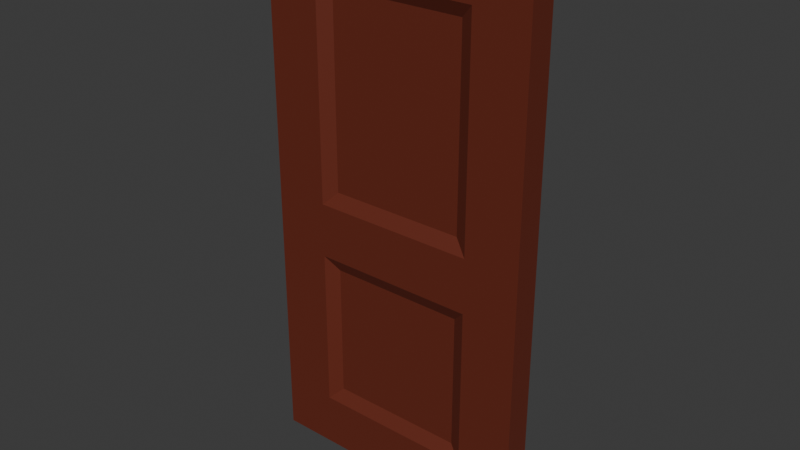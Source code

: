 # Source: Door_1.blend  (saved by Blender 4.4.30; exported with 4.5.12 LTS)
import bpy
from mathutils import Matrix  # noqa: F401  (used for matrix-valued properties, if any)

bpy.ops.wm.read_factory_settings(use_empty=True)
scene = bpy.context.scene
scene.name = 'Scene'

# ---- collections
col_collection = bpy.data.collections.new('Collection'); scene.collection.children.link(col_collection)

# ---- materials (node trees are filled in below, after node groups)
mat_material_001 = bpy.data.materials.new('Material.001')

# ---- material node trees
mat_material_001.use_nodes = True; mat_material_001.node_tree.nodes.clear()
_N = mat_material_001.node_tree.nodes; _L = mat_material_001.node_tree.links
n0 = _N.new('ShaderNodeOutputMaterial'); n0.name = 'Material Output'; n0.location = (300, 300)
n1 = _N.new('ShaderNodeBsdfPrincipled'); n1.name = 'Principled BSDF'; n1.location = (10, 300)
n1.inputs[0].default_value = (0.1413, 0.02416, 0.01161, 1.0)
_L.new(n1.outputs[0], n0.inputs[0])
n0.is_active_output = True

# ---- world
world_world = bpy.data.worlds.new('World'); scene.world = world_world
world_world.use_nodes = True; world_world.node_tree.nodes.clear()
_N = world_world.node_tree.nodes; _L = world_world.node_tree.links
n0 = _N.new('ShaderNodeOutputWorld'); n0.name = 'World Output'; n0.location = (300, 300)
n1 = _N.new('ShaderNodeBackground'); n1.name = 'Background'; n1.location = (10, 300)
n1.inputs[0].default_value = (0.05088, 0.05088, 0.05088, 1.0)
_L.new(n1.outputs[0], n0.inputs[0])
n0.is_active_output = True
world_world.color = (0.05088, 0.05088, 0.05088)
world_world.sun_shadow_jitter_overblur = 0.0

# ---- meshes
me_cube_001 = bpy.data.meshes.new('Cube.001')
me_cube_001.from_pydata([(-1.0, -1.0, -1.0), (-1.0, -1.0, 1.0), (-1.0, 1.0, -1.0), (-1.0, 1.0, 1.0), (1.0, -1.0, -1.0), (1.0, -1.0, 1.0), (1.0, 1.0, -1.0), (1.0, 1.0, 1.0), (-1.0, -1.0, -0.8), (-1.0, -1.0, -0.2), (-1.0, -1.0, 0.8), (-1.0, 1.0, 0.8), (-1.0, 1.0, -0.2), (-1.0, 1.0, -0.8), (1.0, 1.0, 0.8), (1.0, 1.0, -0.2), (1.0, 1.0, -0.8), (1.0, -1.0, 0.8), (1.0, -1.0, -0.2), (1.0, -1.0, -0.8), (0.6, 1.0, -1.0), (-0.6, 1.0, -1.0), (-0.6, 1.0, 1.0), (0.6, 1.0, 1.0), (-0.6, -1.0, -1.0), (0.6, -1.0, -1.0), (0.6, -1.0, 1.0), (-0.6, -1.0, 1.0), (0.5, -0.5, -0.75), (-0.5, -0.5, -0.75), (0.5, -0.5, -0.25), (-0.5, -0.5, -0.25), (0.5, -0.5, 0.75), (-0.5, -0.5, 0.75), (-0.5, 0.5, -0.75), (0.5, 0.5, -0.75), (-0.5, 0.5, -0.25), (0.5, 0.5, -0.25), (-0.5, 0.5, 0.75), (0.5, 0.5, 0.75), (-1.0, -1.0, 0.0), (-1.0, 1.0, 0.0), (1.0, 1.0, 0.0), (1.0, -1.0, 0.0), (-0.5, 0.5, 0.05), (0.5, 0.5, 0.05), (0.5, -0.5, 0.05), (-0.5, -0.5, 0.05), (0.6, -1.0, -0.8), (-0.6, -1.0, -0.8), (0.6, -1.0, -0.2), (-0.6, -1.0, -0.2), (0.6, -1.0, 0.8), (-0.6, -1.0, 0.8), (-0.6, 1.0, -0.8), (0.6, 1.0, -0.8), (-0.6, 1.0, -0.2), (0.6, 1.0, -0.2), (-0.6, 1.0, 0.8), (0.6, 1.0, 0.8), (-0.6, 1.0, 0.0), (0.6, 1.0, 0.0), (0.6, -1.0, 0.0), (-0.6, -1.0, 0.0)], [], [(10, 1, 3, 11), (59, 23, 7, 14), (14, 7, 5, 17), (53, 27, 1, 10), (20, 6, 4, 25), (22, 3, 1, 27), (24, 49, 8, 0), (49, 51, 9, 8), (63, 53, 10, 40), (6, 16, 19, 4), (16, 15, 18, 19), (42, 14, 17, 43), (20, 55, 16, 6), (55, 57, 15, 16), (61, 59, 14, 42), (0, 8, 13, 2), (8, 9, 12, 13), (40, 10, 11, 41), (41, 11, 58, 60), (44, 38, 39, 45), (13, 12, 56, 54), (34, 36, 37, 35), (2, 13, 54, 21), (21, 54, 55, 20), (43, 17, 52, 62), (46, 32, 33, 47), (19, 18, 50, 48), (28, 30, 31, 29), (4, 19, 48, 25), (25, 48, 49, 24), (7, 23, 26, 5), (23, 22, 27, 26), (2, 21, 24, 0), (21, 20, 25, 24), (17, 5, 26, 52), (52, 26, 27, 53), (11, 3, 22, 58), (58, 22, 23, 59), (50, 62, 63, 51), (18, 43, 62, 50), (56, 60, 61, 57), (12, 41, 60, 56), (9, 40, 41, 12), (57, 61, 42, 15), (15, 42, 43, 18), (51, 63, 40, 9), (28, 29, 49, 48), (31, 30, 50, 51), (33, 32, 52, 53), (34, 35, 55, 54), (37, 36, 56, 57), (39, 38, 58, 59), (36, 34, 54, 56), (35, 37, 57, 55), (30, 28, 48, 50), (29, 31, 51, 49), (38, 44, 60, 58), (45, 39, 59, 61), (32, 46, 62, 52), (47, 33, 53, 63), (46, 47, 63, 62), (44, 45, 61, 60)])
_uv = me_cube_001.uv_layers.new(name='UVMap')
_uv.uv.foreach_set('vector', [0.5995, 0.0, 0.625, 0.0, 0.625, 0.25, 0.5995, 0.25, 0.5995, 0.45, 0.625, 0.45, 0.625, 0.5, 0.5995, 0.5, 0.5995, 0.5, 0.625, 0.5, 0.625, 0.75, 0.5995, 0.75, 0.5995, 0.95, 0.625, 0.95, 0.625, 1.0, 0.5995, 1.0, 0.325, 0.5, 0.375, 0.5, 0.375, 0.75, 0.325, 0.75, 0.825, 0.5, 0.875, 0.5, 0.875, 0.75, 0.825, 0.75, 0.375, 0.95, 0.3985, 0.95, 0.3985, 1.0, 0.375, 1.0, 0.3985, 0.95, 0.4746, 0.95, 0.4746, 1.0, 0.3985, 1.0, 0.4996, 0.95, 0.5995, 0.95, 0.5995, 1.0, 0.4996, 1.0, 0.375, 0.5, 0.3985, 0.5, 0.3985, 0.75, 0.375, 0.75, 0.3985, 0.5, 0.4746, 0.5, 0.4746, 0.75, 0.3985, 0.75, 0.4996, 0.5, 0.5995, 0.5, 0.5995, 0.75, 0.4996, 0.75, 0.375, 0.45, 0.3985, 0.45, 0.3985, 0.5, 0.375, 0.5, 0.3985, 0.45, 0.4746, 0.45, 0.4746, 0.5, 0.3985, 0.5, 0.4996, 0.45, 0.5995, 0.45, 0.5995, 0.5, 0.4996, 0.5, 0.375, 0.0, 0.3985, 0.0, 0.3985, 0.25, 0.375, 0.25, 0.3985, 0.0, 0.4746, 0.0, 0.4746, 0.25, 0.3985, 0.25, 0.4996, 0.0, 0.5995, 0.0, 0.5995, 0.25, 0.4996, 0.25, 0.4996, 0.25, 0.5995, 0.25, 0.5995, 0.3, 0.4996, 0.3, 0.4996, 0.3, 0.5995, 0.3, 0.5995, 0.45, 0.4996, 0.45, 0.3985, 0.25, 0.4746, 0.25, 0.4746, 0.3, 0.3985, 0.3, 0.3985, 0.3, 0.4746, 0.3, 0.4746, 0.45, 0.3985, 0.45, 0.375, 0.25, 0.3985, 0.25, 0.3985, 0.3, 0.375, 0.3, 0.375, 0.3, 0.3985, 0.3, 0.3985, 0.45, 0.375, 0.45, 0.4996, 0.75, 0.5995, 0.75, 0.5995, 0.8, 0.4996, 0.8, 0.4996, 0.8, 0.5995, 0.8, 0.5995, 0.95, 0.4996, 0.95, 0.3985, 0.75, 0.4746, 0.75, 0.4746, 0.8, 0.3985, 0.8, 0.3985, 0.8, 0.4746, 0.8, 0.4746, 0.95, 0.3985, 0.95, 0.375, 0.75, 0.3985, 0.75, 0.3985, 0.8, 0.375, 0.8, 0.375, 0.8, 0.3985, 0.8, 0.3985, 0.95, 0.375, 0.95, 0.625, 0.5, 0.675, 0.5, 0.675, 0.75, 0.625, 0.75, 0.675, 0.5, 0.825, 0.5, 0.825, 0.75, 0.675, 0.75, 0.125, 0.5, 0.175, 0.5, 0.175, 0.75, 0.125, 0.75, 0.175, 0.5, 0.325, 0.5, 0.325, 0.75, 0.175, 0.75, 0.5995, 0.75, 0.625, 0.75, 0.625, 0.8, 0.5995, 0.8, 0.5995, 0.8, 0.625, 0.8, 0.625, 0.95, 0.5995, 0.95, 0.5995, 0.25, 0.625, 0.25, 0.625, 0.3, 0.5995, 0.3, 0.5995, 0.3, 0.625, 0.3, 0.625, 0.45, 0.5995, 0.45, 0.4746, 0.8, 0.4996, 0.8, 0.4996, 0.95, 0.4746, 0.95, 0.4746, 0.75, 0.4996, 0.75, 0.4996, 0.8, 0.4746, 0.8, 0.4746, 0.3, 0.4996, 0.3, 0.4996, 0.45, 0.4746, 0.45, 0.4746, 0.25, 0.4996, 0.25, 0.4996, 0.3, 0.4746, 0.3, 0.4746, 0.0, 0.4996, 0.0, 0.4996, 0.25, 0.4746, 0.25, 0.4746, 0.45, 0.4996, 0.45, 0.4996, 0.5, 0.4746, 0.5, 0.4746, 0.5, 0.4996, 0.5, 0.4996, 0.75, 0.4746, 0.75, 0.4746, 0.95, 0.4996, 0.95, 0.4996, 1.0, 0.4746, 1.0, 0.3985, 0.8, 0.3985, 0.95, 0.3985, 0.95, 0.3985, 0.8, 0.4746, 0.95, 0.4746, 0.8, 0.4746, 0.8, 0.4746, 0.95, 0.5995, 0.95, 0.5995, 0.8, 0.5995, 0.8, 0.5995, 0.95, 0.3985, 0.3, 0.3985, 0.45, 0.3985, 0.45, 0.3985, 0.3, 0.4746, 0.45, 0.4746, 0.3, 0.4746, 0.3, 0.4746, 0.45, 0.5995, 0.45, 0.5995, 0.3, 0.5995, 0.3, 0.5995, 0.45, 0.4746, 0.3, 0.3985, 0.3, 0.3985, 0.3, 0.4746, 0.3, 0.3985, 0.45, 0.4746, 0.45, 0.4746, 0.45, 0.3985, 0.45, 0.4746, 0.8, 0.3985, 0.8, 0.3985, 0.8, 0.4746, 0.8, 0.3985, 0.95, 0.4746, 0.95, 0.4746, 0.95, 0.3985, 0.95, 0.5995, 0.3, 0.4996, 0.3, 0.4996, 0.3, 0.5995, 0.3, 0.4996, 0.45, 0.5995, 0.45, 0.5995, 0.45, 0.4996, 0.45, 0.5995, 0.8, 0.4996, 0.8, 0.4996, 0.8, 0.5995, 0.8, 0.4996, 0.95, 0.5995, 0.95, 0.5995, 0.95, 0.4996, 0.95, 0.4996, 0.8, 0.4996, 0.95, 0.4996, 0.95, 0.4996, 0.8, 0.4996, 0.3, 0.4996, 0.45, 0.4996, 0.45, 0.4996, 0.3])
me_cube_001.materials.append(mat_material_001)
me_cube_001.update()

# ---- objects
ob_door_1 = bpy.data.objects.new('Door 1', me_cube_001)

# ---- transforms, parenting, visibility, modifiers, constraints
ob_door_1.location = (0.0, 0.0, 1.0)
ob_door_1.scale = (0.5, 0.05, 1.0)

# ---- collection membership
col_collection.objects.link(ob_door_1)

# ---- scene / render settings (as saved in the file)
scene.frame_start = 1; scene.frame_end = 250; scene.frame_set(1)
scene.render.engine = 'BLENDER_EEVEE_NEXT'
bpy.context.view_layer.update()

# ---- added for rendering (the .blend has no active camera and no usable light): camera, sun
cam_auto = bpy.data.cameras.new('AutoCamera')
cam_auto.lens = 50.0
cam_auto.sensor_width = 36.0
cam_auto.clip_end = 1000.0
ob_auto_camera = bpy.data.objects.new('AutoCamera', cam_auto)
scene.collection.objects.link(ob_auto_camera)
ob_auto_camera.location = (2.07093, -2.48512, 2.65675)
ob_auto_camera.rotation_euler = (1.09748, -7.21219e-08, 0.694738)
scene.camera = ob_auto_camera
light_auto_sun = bpy.data.lights.new('AutoSun', 'SUN')
light_auto_sun.energy = 3.0
light_auto_sun.angle = 0.0523599
ob_auto_sun = bpy.data.objects.new('AutoSun', light_auto_sun)
scene.collection.objects.link(ob_auto_sun)
ob_auto_sun.rotation_euler = (0.872665, 0.174533, 0.523599)
bpy.context.view_layer.update()

